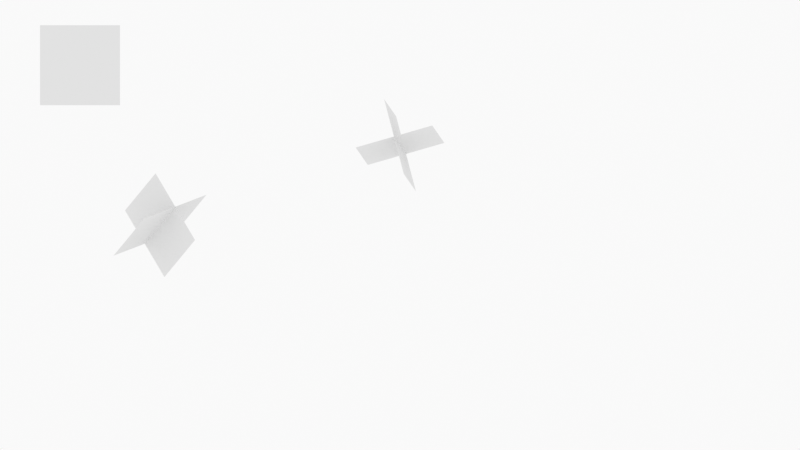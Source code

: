 # Source: CircleOfRotationPractice.blend  (saved by Blender 2.93.20; exported with 4.5.12 LTS)
import bpy
from mathutils import Matrix  # noqa: F401  (used for matrix-valued properties, if any)

bpy.ops.wm.read_factory_settings(use_empty=True)
scene = bpy.context.scene
scene.name = 'Scene'

# ---- collections
col_collection = bpy.data.collections.new('Collection'); scene.collection.children.link(col_collection)
col_camera = bpy.data.collections.new('Camera'); scene.collection.children.link(col_camera)

# ---- materials (node trees are filled in below, after node groups)
mat_solid_stroke = bpy.data.materials.new('Solid Stroke')
mat_solid_stroke.use_transparent_shadow = False
mat_squares_stroke = bpy.data.materials.new('Squares Stroke')
mat_squares_stroke.use_transparent_shadow = False
mat_solid_fill = bpy.data.materials.new('Solid Fill')
mat_solid_fill.use_transparent_shadow = False
mat_dots_stroke = bpy.data.materials.new('Dots Stroke')
mat_dots_stroke.use_transparent_shadow = False

# ---- material node trees
mat_dots_stroke.use_nodes = True; mat_dots_stroke.node_tree.nodes.clear()
_N = mat_dots_stroke.node_tree.nodes; _L = mat_dots_stroke.node_tree.links
n0 = _N.new('ShaderNodeOutputMaterial'); n0.name = 'Material Output'; n0.location = (300, 300)
n1 = _N.new('ShaderNodeBsdfPrincipled'); n1.name = 'Principled BSDF'; n1.location = (10, 300)
n1.distribution = 'GGX'
n1.subsurface_method = 'BURLEY'
n1.inputs[2].default_value = 0.4
n1.inputs[3].default_value = 1.45
n1.inputs[27].default_value = (0.0, 0.0, 0.0, 1.0)
n1.inputs[28].default_value = 1.0
_L.new(n1.outputs[0], n0.inputs[0])
n0.is_active_output = True

# ---- world
world_world = bpy.data.worlds.new('World'); scene.world = world_world
world_world.use_nodes = True; world_world.node_tree.nodes.clear()
_N = world_world.node_tree.nodes; _L = world_world.node_tree.links
n0 = _N.new('ShaderNodeOutputWorld'); n0.name = 'World Output'; n0.location = (300, 300)
n1 = _N.new('ShaderNodeBackground'); n1.name = 'Background'; n1.location = (10, 300)
n1.inputs[0].default_value = (0.9513, 0.9513, 0.9513, 1.0)
_L.new(n1.outputs[0], n0.inputs[0])
n0.is_active_output = True
world_world.color = (0.9513, 0.9513, 0.9513)
world_world.use_sun_shadow = False
world_world.sun_shadow_jitter_overblur = 0.0

# ---- cameras
cam_camera = bpy.data.cameras.new('Camera')
cam_camera.type = 'ORTHO'
cam_camera.ortho_scale = 10.0
cam_camera.display_size = 2.0

# ---- meshes
me_plane = bpy.data.meshes.new('Plane')
me_plane.from_pydata([(-1.0, -1.0, 0.0), (1.0, -1.0, 0.0), (-1.0, 1.0, 0.0), (1.0, 1.0, 0.0)], [], [(0, 1, 3, 2)])
_uv = me_plane.uv_layers.new(name='UVMap')
_uv.uv.foreach_set('vector', [0.0, 0.0, 1.0, 0.0, 1.0, 1.0, 0.0, 1.0])
me_plane.use_remesh_fix_poles = True
me_plane.use_remesh_preserve_attributes = False
me_plane.update()
me_plane_001 = bpy.data.meshes.new('Plane.001')
me_plane_001.from_pydata([(-1.0, -1.0, 0.0), (1.0, -1.0, 0.0), (-1.0, 1.0, 0.0), (1.0, 1.0, 0.0)], [], [(0, 1, 3, 2)])
_uv = me_plane_001.uv_layers.new(name='UVMap')
_uv.uv.foreach_set('vector', [0.0, 0.0, 1.0, 0.0, 1.0, 1.0, 0.0, 1.0])
me_plane_001.use_remesh_fix_poles = True
me_plane_001.use_remesh_preserve_attributes = False
me_plane_001.update()
me_plane_002 = bpy.data.meshes.new('Plane.002')
me_plane_002.from_pydata([(-1.0, -1.0, 0.0), (1.0, -1.0, 0.0), (-1.0, 1.0, 0.0), (1.0, 1.0, 0.0)], [], [(0, 1, 3, 2)])
_uv = me_plane_002.uv_layers.new(name='UVMap')
_uv.uv.foreach_set('vector', [0.0, 0.0, 1.0, 0.0, 1.0, 1.0, 0.0, 1.0])
me_plane_002.use_remesh_fix_poles = True
me_plane_002.use_remesh_preserve_attributes = False
me_plane_002.update()
me_plane_004 = bpy.data.meshes.new('Plane.004')
me_plane_004.from_pydata([(-1.0, -1.0, 0.0), (1.0, -1.0, 0.0), (-1.0, 1.0, 0.0), (1.0, 1.0, 0.0)], [], [(0, 1, 3, 2)])
_uv = me_plane_004.uv_layers.new(name='UVMap')
_uv.uv.foreach_set('vector', [0.0, 0.0, 1.0, 0.0, 1.0, 1.0, 0.0, 1.0])
me_plane_004.use_remesh_fix_poles = True
me_plane_004.use_remesh_preserve_attributes = False
me_plane_004.update()
me_plane_005 = bpy.data.meshes.new('Plane.005')
me_plane_005.from_pydata([(-1.0, -1.0, 0.0), (1.0, -1.0, 0.0), (-1.0, 1.0, 0.0), (1.0, 1.0, 0.0)], [], [(0, 1, 3, 2)])
_uv = me_plane_005.uv_layers.new(name='UVMap')
_uv.uv.foreach_set('vector', [0.0, 0.0, 1.0, 0.0, 1.0, 1.0, 0.0, 1.0])
me_plane_005.use_remesh_fix_poles = True
me_plane_005.use_remesh_preserve_attributes = False
me_plane_005.update()

# ---- objects
ob_stroke = bpy.data.objects.new('Stroke', None)
ob_plane = bpy.data.objects.new('Plane', me_plane)
ob_plane_001 = bpy.data.objects.new('Plane.001', me_plane_001)
ob_plane_002 = bpy.data.objects.new('Plane.002', me_plane_002)
ob_plane_003 = bpy.data.objects.new('Plane.003', me_plane_004)
ob_plane_004 = bpy.data.objects.new('Plane.004', me_plane_005)
ob_camera = bpy.data.objects.new('Camera', cam_camera)

# ---- transforms, parenting, visibility, modifiers, constraints
ob_stroke.location = (0.0, 0.0, 0.0)
ob_stroke.empty_display_size = 0.2
ob_stroke.empty_image_offset = (0.0, 0.0)
ob_stroke.empty_image_side = 'FRONT'
ob_stroke.use_grease_pencil_lights = True
ob_stroke.lineart.crease_threshold = 0.0
ob_plane.location = (-4.0, 1.0, 2.0)
ob_plane.rotation_euler = (1.571, -0.0, 0.0)
ob_plane.scale = (0.5, 0.5, 0.5)
ob_plane_001.location = (0.0, 1.0, 1.0)
ob_plane_001.rotation_euler = (2.913, -0.2791, -0.092)
ob_plane_001.scale = (0.5, 0.5, 0.5)
ob_plane_002.location = (0.0, 1.0, 1.0)
ob_plane_002.rotation_euler = (0.67, -1.212, 2.347)
ob_plane_002.scale = (0.5, 0.5, 0.5)
ob_plane_003.location = (-3.0, 1.0, 0.0)
ob_plane_003.rotation_euler = (2.635, -0.3046, 0.6111)
ob_plane_003.scale = (0.5, 0.5, 0.5)
ob_plane_004.location = (-3.0, 1.0, 0.0)
ob_plane_004.rotation_euler = (0.9959, -0.9865, 2.677)
ob_plane_004.scale = (0.5, 0.5, 0.5)
ob_camera.location = (0.0, -12.0, 0.0)
ob_camera.rotation_euler = (1.571, -0.0, -0.0)
ob_camera.empty_image_side = 'FRONT'
ob_camera.lineart.crease_threshold = 0.0

# ---- collection membership
col_collection.objects.link(ob_stroke)
col_collection.objects.link(ob_plane)
col_collection.objects.link(ob_plane_001)
col_collection.objects.link(ob_plane_002)
col_collection.objects.link(ob_plane_003)
col_collection.objects.link(ob_plane_004)
col_camera.objects.link(ob_camera)

# ---- scene / render settings (as saved in the file)
scene.camera = ob_camera
scene.frame_start = 1; scene.frame_end = 250; scene.frame_set(1)
scene.render.engine = 'BLENDER_EEVEE_NEXT'
scene.cycles.use_denoising = False
scene.cycles.samples = 128
scene.cycles.sampling_pattern = 'TABULATED_SOBOL'
scene.cycles.use_adaptive_sampling = False
scene.cycles.use_light_tree = False
scene.view_settings.view_transform = 'Standard'
bpy.context.view_layer.update()
